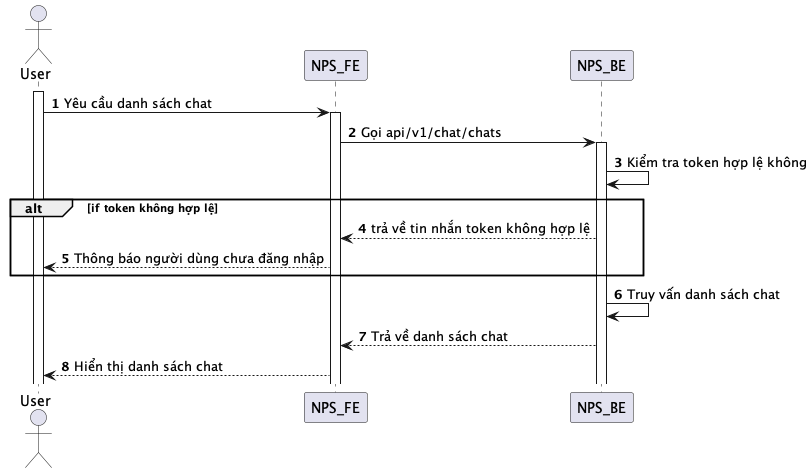

The diagram above was rendered by PlantUML. Its source (embedded in the PNG):
@startuml
autonumber
actor User
activate User
User -> NPS_FE: Yêu cầu danh sách chat
activate NPS_FE
NPS_FE -> NPS_BE: Gọi api/v1/chat/chats
activate NPS_BE
NPS_BE -> NPS_BE: Kiểm tra token hợp lệ không
alt if token không hợp lệ
NPS_BE --> NPS_FE: trả về tin nhắn token không hợp lệ
NPS_FE --> User: Thông báo người dùng chưa đăng nhập
end
NPS_BE -> NPS_BE: Truy vấn danh sách chat
NPS_BE --> NPS_FE: Trả về danh sách chat
NPS_FE --> User: Hiển thị danh sách chat
@enduml